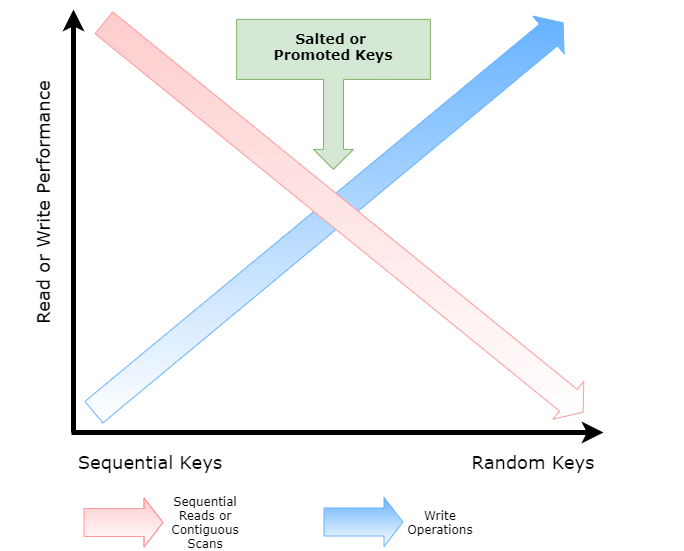

The diagram above was exported from draw.io. Its source (the exported page's mxGraphModel, read from the mxfile embedded in the PNG):
<mxGraphModel dx="1422" dy="794" grid="1" gridSize="10" guides="1" tooltips="1" connect="1" arrows="1" fold="1" page="1" pageScale="1" pageWidth="827" pageHeight="1169" math="0" shadow="0">
  <root>
    <mxCell id="0" />
    <mxCell id="1" parent="0" />
    <mxCell id="UhnS24ac-cdjSqwEYqrK-17" value="" style="html=1;shadow=0;dashed=0;align=center;verticalAlign=middle;shape=mxgraph.arrows2.calloutArrow;dy=10;dx=20;notch=60;arrowHead=10;rotation=90;fillColor=#d5e8d4;strokeColor=#82b366;" vertex="1" parent="1">
      <mxGeometry x="375" y="495" width="150" height="193.75" as="geometry" />
    </mxCell>
    <mxCell id="UhnS24ac-cdjSqwEYqrK-2" value="" style="endArrow=classic;html=1;strokeWidth=5;" edge="1" parent="1">
      <mxGeometry width="50" height="50" relative="1" as="geometry">
        <mxPoint x="190" y="930" as="sourcePoint" />
        <mxPoint x="190" y="507" as="targetPoint" />
      </mxGeometry>
    </mxCell>
    <mxCell id="UhnS24ac-cdjSqwEYqrK-3" value="" style="endArrow=classic;html=1;strokeWidth=5;" edge="1" parent="1">
      <mxGeometry width="50" height="50" relative="1" as="geometry">
        <mxPoint x="188" y="930" as="sourcePoint" />
        <mxPoint x="720" y="930" as="targetPoint" />
      </mxGeometry>
    </mxCell>
    <mxCell id="UhnS24ac-cdjSqwEYqrK-5" value="" style="shape=flexArrow;endArrow=classic;html=1;labelBackgroundColor=#66B2FF;strokeColor=#66B2FF;strokeWidth=1;gradientColor=#ffffff;fillColor=#66B2FF;width=28;" edge="1" parent="1">
      <mxGeometry width="50" height="50" relative="1" as="geometry">
        <mxPoint x="210" y="910" as="sourcePoint" />
        <mxPoint x="680" y="520" as="targetPoint" />
      </mxGeometry>
    </mxCell>
    <mxCell id="UhnS24ac-cdjSqwEYqrK-6" value="" style="shape=flexArrow;endArrow=classic;html=1;labelBackgroundColor=#66B2FF;strokeColor=#FF9999;strokeWidth=1;gradientColor=#ffffff;fillColor=#FFCCCC;width=28;" edge="1" parent="1">
      <mxGeometry width="50" height="50" relative="1" as="geometry">
        <mxPoint x="220" y="520" as="sourcePoint" />
        <mxPoint x="700" y="910" as="targetPoint" />
      </mxGeometry>
    </mxCell>
    <mxCell id="UhnS24ac-cdjSqwEYqrK-9" value="" style="shape=flexArrow;endArrow=classic;html=1;labelBackgroundColor=#66B2FF;strokeColor=#FF9999;strokeWidth=1;gradientColor=#ffffff;fillColor=#FFCCCC;width=28;" edge="1" parent="1">
      <mxGeometry width="50" height="50" relative="1" as="geometry">
        <mxPoint x="200" y="1020" as="sourcePoint" />
        <mxPoint x="280" y="1020" as="targetPoint" />
        <Array as="points">
          <mxPoint x="220" y="1020" />
        </Array>
      </mxGeometry>
    </mxCell>
    <mxCell id="UhnS24ac-cdjSqwEYqrK-10" value="" style="shape=flexArrow;endArrow=classic;html=1;labelBackgroundColor=#66B2FF;strokeColor=#66B2FF;strokeWidth=1;gradientColor=#ffffff;fillColor=#66B2FF;width=28;" edge="1" parent="1">
      <mxGeometry width="50" height="50" relative="1" as="geometry">
        <mxPoint x="440" y="1019.5" as="sourcePoint" />
        <mxPoint x="520" y="1019.5" as="targetPoint" />
      </mxGeometry>
    </mxCell>
    <mxCell id="UhnS24ac-cdjSqwEYqrK-11" value="&lt;font face=&quot;Verdana&quot;&gt;Sequential Reads or Contiguous Scans&lt;/font&gt;" style="text;html=1;strokeColor=none;fillColor=none;align=center;verticalAlign=middle;whiteSpace=wrap;rounded=0;" vertex="1" parent="1">
      <mxGeometry x="302" y="1010" width="40" height="20" as="geometry" />
    </mxCell>
    <mxCell id="UhnS24ac-cdjSqwEYqrK-12" value="&lt;font face=&quot;Verdana&quot;&gt;Write Operations&lt;/font&gt;" style="text;html=1;strokeColor=none;fillColor=none;align=center;verticalAlign=middle;whiteSpace=wrap;rounded=0;" vertex="1" parent="1">
      <mxGeometry x="537" y="1010" width="40" height="20" as="geometry" />
    </mxCell>
    <mxCell id="UhnS24ac-cdjSqwEYqrK-13" value="&lt;font face=&quot;Verdana&quot; style=&quot;font-size: 18px&quot;&gt;Read or Write Performance&lt;/font&gt;" style="text;html=1;strokeColor=none;fillColor=none;align=center;verticalAlign=middle;whiteSpace=wrap;rounded=0;rotation=-90;" vertex="1" parent="1">
      <mxGeometry x="10" y="690" width="300" height="20" as="geometry" />
    </mxCell>
    <mxCell id="UhnS24ac-cdjSqwEYqrK-14" value="&lt;font face=&quot;Verdana&quot;&gt;&lt;span style=&quot;font-size: 18px&quot;&gt;Sequential&amp;nbsp;Keys&lt;/span&gt;&lt;/font&gt;" style="text;html=1;strokeColor=none;fillColor=none;align=center;verticalAlign=middle;whiteSpace=wrap;rounded=0;rotation=0;" vertex="1" parent="1">
      <mxGeometry x="117" y="950" width="300" height="20" as="geometry" />
    </mxCell>
    <mxCell id="UhnS24ac-cdjSqwEYqrK-15" value="&lt;font face=&quot;Verdana&quot;&gt;&lt;span style=&quot;font-size: 18px&quot;&gt;Random Keys&lt;/span&gt;&lt;/font&gt;" style="text;html=1;strokeColor=none;fillColor=none;align=center;verticalAlign=middle;whiteSpace=wrap;rounded=0;rotation=0;" vertex="1" parent="1">
      <mxGeometry x="500" y="950" width="300" height="20" as="geometry" />
    </mxCell>
    <mxCell id="UhnS24ac-cdjSqwEYqrK-16" value="&lt;font face=&quot;Verdana&quot; style=&quot;font-size: 14px&quot;&gt;&lt;span&gt;&lt;b&gt;Salted or &lt;br&gt;Promoted Keys&lt;/b&gt;&lt;/span&gt;&lt;/font&gt;" style="text;html=1;strokeColor=none;fillColor=none;align=center;verticalAlign=middle;whiteSpace=wrap;rounded=0;rotation=0;" vertex="1" parent="1">
      <mxGeometry x="380" y="533.5" width="140" height="20" as="geometry" />
    </mxCell>
  </root>
</mxGraphModel>